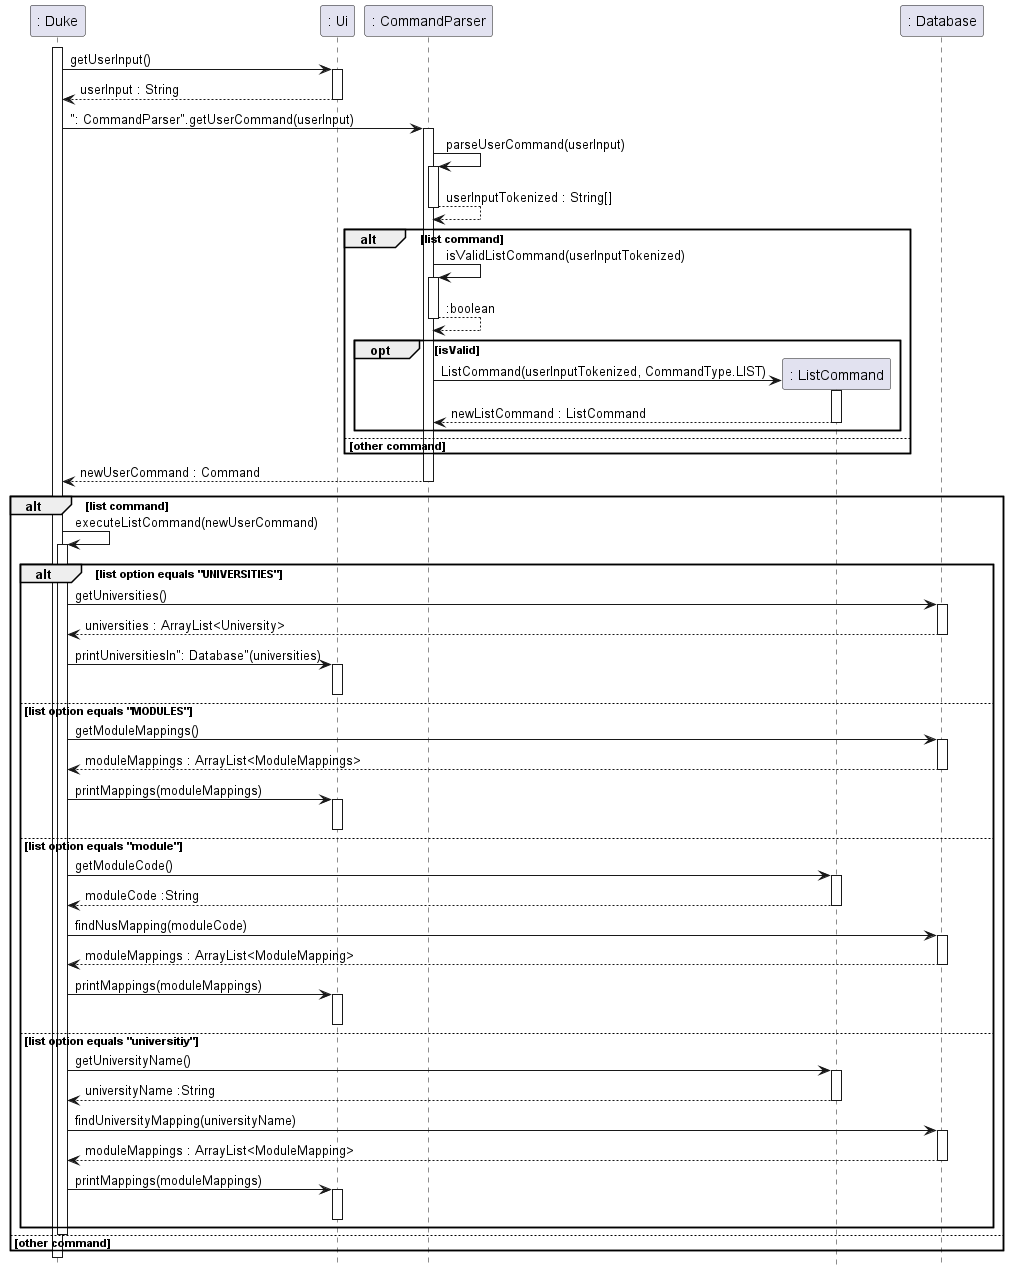

The diagram above was rendered by PlantUML. Its source (embedded in the PNG):
@startuml

hide footbox

activate ": Duke"

": Duke" -> ": Ui" : getUserInput()
activate ": Ui"
": Ui" --> ": Duke" : userInput : String
deactivate ": Ui"

": Duke" -> ": CommandParser" : ": CommandParser".getUserCommand(userInput)
activate ": CommandParser"

": CommandParser" -> ": CommandParser" : parseUserCommand(userInput)
activate ": CommandParser"

": CommandParser" --> ": CommandParser" : userInputTokenized : String[]
deactivate ": CommandParser"

alt list command

    ": CommandParser" -> ": CommandParser" : isValidListCommand(userInputTokenized)
    activate ": CommandParser"

    ": CommandParser" --> ": CommandParser" : :boolean
    deactivate ": CommandParser"

    opt isValid

        create ": ListCommand"
        ": CommandParser" -> ": ListCommand" : ListCommand(userInputTokenized, CommandType.LIST)
        activate ": ListCommand"
        ": ListCommand" --> ": CommandParser" : newListCommand : ListCommand
        deactivate ": ListCommand"

    end

else other command

end

": CommandParser" --> ": Duke" : newUserCommand : Command
deactivate ": CommandParser"

alt list command

    ": Duke" -> ": Duke" : executeListCommand(newUserCommand)
    activate ": Duke"

    alt list option equals "UNIVERSITIES"

        ": Duke" -> ": Database" : getUniversities()
        activate ": Database"
        ": Database" --> ": Duke" : universities : ArrayList<University>
        deactivate ": Database"

        ": Duke" -> ": Ui" : printUniversitiesIn": Database"(universities)
        activate ": Ui"
        deactivate ": Ui"

    else list option equals "MODULES"

        ": Duke" -> ": Database" : getModuleMappings()
        activate ": Database"
        ": Database" --> ": Duke" : moduleMappings : ArrayList<ModuleMappings>
        deactivate ": Database"

        ": Duke" -> ": Ui" : printMappings(moduleMappings)
        activate ": Ui"
        deactivate ": Ui"

    else list option equals "module"

        ": Duke" -> ": ListCommand" : getModuleCode()
        activate ": ListCommand"
        ": ListCommand" --> ": Duke" : moduleCode :String
        deactivate ": ListCommand"
        
        ": Duke" -> ": Database" : findNusMapping(moduleCode)
        activate ": Database"
        ": Database" --> ": Duke" : moduleMappings : ArrayList<ModuleMapping>
        deactivate ": Database"

        ": Duke" -> ": Ui" : printMappings(moduleMappings)
        activate ": Ui"
        deactivate ": Ui"

    else list option equals "universitiy"

        ": Duke" -> ": ListCommand" : getUniversityName()
        activate ": ListCommand"
        ": ListCommand" --> ": Duke" : universityName :String
        deactivate ": ListCommand"
        
        ": Duke" -> ": Database" : findUniversityMapping(universityName)
        activate ": Database"
        ": Database" --> ": Duke" : moduleMappings : ArrayList<ModuleMapping>
        deactivate ": Database"

        ": Duke" -> ": Ui" : printMappings(moduleMappings)
        activate ": Ui"
        deactivate ": Ui"

    end

deactivate ": Duke"
else other command
end
deactivate ": Duke"

@enduml